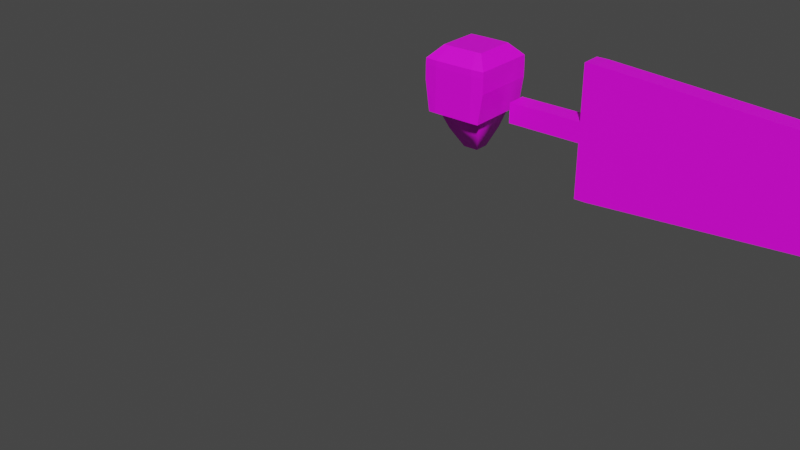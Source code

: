 # Source: DropletSoldier.blend  (saved by Blender 2.93.21; exported with 4.5.12 LTS)
import bpy
from mathutils import Matrix  # noqa: F401  (used for matrix-valued properties, if any)

bpy.ops.wm.read_factory_settings(use_empty=True)
scene = bpy.context.scene
scene.name = 'Scene'

# ---- collections
col_collection = bpy.data.collections.new('Collection'); scene.collection.children.link(col_collection)

# ---- images (referenced by path relative to the original .blend; pixels are not part of the script)
import os
ASSET_DIR = os.environ.get("B2B_ASSET_DIR", "")  # directory of the original .blend (textures are referenced by path, not embedded)
HERE = os.path.dirname(os.path.abspath(__file__))  # packed textures are extracted next to this script under _unpacked/

def load_image(name, relpath, width, height, colorspace="sRGB"):
    """Load a texture the original file referenced (path relative to the .blend, or extracted next to this script)."""
    p = next((c for c in (os.path.join(HERE, relpath), os.path.join(ASSET_DIR, relpath)) if relpath and os.path.exists(c)), "")
    if p:
        img = bpy.data.images.load(p, check_existing=True)
        img.name = name
    else:  # same state as the original file: an image datablock whose file is absent (Cycles renders it pink)
        img = bpy.data.images.new(name, width, height)
        img.source = "FILE"
        img.filepath = "//" + (relpath or name)
    img.colorspace_settings.name = colorspace
    return img
img_maintex = load_image('MainTex', 'MainTex.png', 1024, 1024, 'sRGB')

# ---- materials (node trees are filled in below, after node groups)
mat_maintex = bpy.data.materials.new('MainTex')
mat_maintex.use_transparent_shadow = False

# ---- material node trees
mat_maintex.use_nodes = True; mat_maintex.node_tree.nodes.clear()
_N = mat_maintex.node_tree.nodes; _L = mat_maintex.node_tree.links
n0 = _N.new('ShaderNodeBsdfPrincipled'); n0.name = 'Principled BSDF'; n0.location = (10, 300)
n0.distribution = 'GGX'
n0.subsurface_method = 'BURLEY'
n0.inputs[3].default_value = 1.45
n0.inputs[27].default_value = (0.0, 0.0, 0.0, 1.0)
n0.inputs[28].default_value = 1.0
n1 = _N.new('ShaderNodeOutputMaterial'); n1.name = 'Material Output'; n1.location = (300, 300)
n2 = _N.new('ShaderNodeTexImage'); n2.name = 'Image Texture'; n2.location = (-280, 280)
n2.image = img_maintex
_L.new(n0.outputs[0], n1.inputs[0])
_L.new(n2.outputs[0], n0.inputs[0])
n1.is_active_output = True

# ---- world
world_world = bpy.data.worlds.new('World'); scene.world = world_world
world_world.use_nodes = True; world_world.node_tree.nodes.clear()
_N = world_world.node_tree.nodes; _L = world_world.node_tree.links
n0 = _N.new('ShaderNodeOutputWorld'); n0.name = 'World Output'; n0.location = (300, 300)
n1 = _N.new('ShaderNodeBackground'); n1.name = 'Background'; n1.location = (10, 300)
n1.inputs[0].default_value = (0.05088, 0.05088, 0.05088, 1.0)
_L.new(n1.outputs[0], n0.inputs[0])
n0.is_active_output = True
world_world.color = (0.05088, 0.05088, 0.05088)
world_world.use_sun_shadow = False
world_world.sun_shadow_jitter_overblur = 0.0

# ---- meshes
me_cube_001 = bpy.data.meshes.new('Cube.001')
me_cube_001.from_pydata([(-0.1357, -0.2045, 0.5029), (-0.1357, 0.067, 0.5029), (0.1357, -0.2045, 0.5029), (0.1357, 0.067, 0.5029), (-0.1181, -0.1713, 0.2343), (-0.1357, -0.1994, 0.3363), (-0.1357, 0.07211, 0.3363), (-0.1181, 0.06467, 0.2377), (0.1357, 0.07211, 0.3363), (0.1181, 0.06467, 0.2377), (0.1357, -0.1994, 0.3363), (0.1181, -0.1713, 0.2343), (-0.1015, -0.1702, 0.5674), (-0.1015, 0.03273, 0.5674), (0.1015, 0.03273, 0.5674), (0.1015, -0.1702, 0.5674), (-0.04187, -0.0761, 0.05165), (-0.0933, -0.1416, 0.1629), (-0.04187, 0.00765, 0.05165), (-0.0933, 0.04501, 0.1629), (0.04187, -0.0761, 0.05165), (0.0933, -0.1416, 0.1629), (0.04187, 0.00765, 0.05165), (0.0933, 0.04501, 0.1629)], [], [(5, 0, 1, 6), (6, 1, 3, 8), (8, 3, 2, 10), (10, 2, 0, 5), (21, 11, 4, 17), (1, 0, 12, 13), (19, 7, 9, 23), (11, 10, 5, 4), (9, 8, 10, 11), (23, 9, 11, 21), (7, 6, 8, 9), (18, 22, 20, 16), (4, 5, 6, 7), (14, 13, 12, 15), (0, 2, 15, 12), (3, 1, 13, 14), (2, 3, 14, 15), (18, 16, 17, 19), (22, 18, 19, 23), (20, 22, 23, 21), (16, 20, 21, 17), (17, 4, 7, 19)])
me_cube_001.polygons.foreach_set('use_smooth', [True] * 22)
_uv = me_cube_001.uv_layers.new(name='UVMap')
_uv.uv.foreach_set('vector', [0.3278, 0.6046, 0.3278, 0.5271, 0.4546, 0.531, 0.4546, 0.6085, 0.201, 0.8779, 0.201, 0.9557, 0.07408, 0.9557, 0.07408, 0.8779, 0.3278, 0.6346, 0.3278, 0.7122, 0.201, 0.7161, 0.201, 0.6385, 0.201, 0.6394, 0.201, 0.7167, 0.07408, 0.7167, 0.07408, 0.6394, 0.1811, 0.5552, 0.1927, 0.5902, 0.08233, 0.5902, 0.09392, 0.5552, 0.4546, 0.531, 0.3278, 0.5271, 0.3447, 0.4991, 0.4395, 0.502, 0.1811, 0.7965, 0.1927, 0.8317, 0.08233, 0.8317, 0.09392, 0.7965, 0.1927, 0.5902, 0.201, 0.6394, 0.07408, 0.6394, 0.08233, 0.5902, 0.3229, 0.5881, 0.3278, 0.6346, 0.201, 0.6385, 0.2126, 0.5899, 0.3126, 0.5525, 0.3229, 0.5881, 0.2126, 0.5899, 0.2254, 0.5552, 0.1927, 0.8317, 0.201, 0.8779, 0.07408, 0.8779, 0.08233, 0.8317, 0.335, 0.7832, 0.2958, 0.7832, 0.2958, 0.7441, 0.335, 0.7441, 0.3394, 0.6533, 0.3278, 0.6046, 0.4546, 0.6085, 0.4497, 0.6551, 0.2958, 0.839, 0.201, 0.839, 0.201, 0.7441, 0.2958, 0.7441, 0.07408, 0.7167, 0.201, 0.7167, 0.1849, 0.744, 0.0901, 0.744, 0.07408, 0.9557, 0.201, 0.9557, 0.1849, 0.9853, 0.0901, 0.9853, 0.201, 0.7161, 0.3278, 0.7122, 0.3127, 0.7412, 0.2179, 0.7441, 0.4203, 0.7441, 0.3812, 0.7429, 0.3522, 0.688, 0.4394, 0.6906, 0.118, 0.744, 0.1571, 0.744, 0.1811, 0.7965, 0.09392, 0.7965, 0.2544, 0.5003, 0.2935, 0.4991, 0.3126, 0.5525, 0.2254, 0.5552, 0.118, 0.4991, 0.1571, 0.4991, 0.1811, 0.5552, 0.09392, 0.5552, 0.3522, 0.688, 0.3394, 0.6533, 0.4497, 0.6551, 0.4394, 0.6906])
me_cube_001.materials.append(mat_maintex)
me_cube_001.use_remesh_fix_poles = True
me_cube_001.use_remesh_preserve_attributes = False
me_cube_001.update()
me_cube_003 = bpy.data.meshes.new('Cube.003')
me_cube_003.from_pydata([(0.2231, -0.05569, 0.3557), (0.4231, -0.05569, 0.3557), (0.2231, 0.05569, 0.3557), (0.4231, 0.05569, 0.3557), (0.2231, -0.05569, 0.2443), (0.4231, -0.05569, 0.2443), (0.2231, 0.05569, 0.2443), (0.4231, 0.05569, 0.2443), (0.6358, -0.05569, 0.3557), (0.6358, 0.05569, 0.3557), (0.6358, 0.05569, 0.2443), (0.6358, -0.05569, 0.2443), (0.7001, -0.05569, 0.3557), (0.7001, 0.05569, 0.3557), (0.7001, 0.05569, 0.2443), (0.7001, -0.05569, 0.2443), (0.6358, -0.05569, 0.6591), (0.6358, 0.05569, 0.6591), (0.6358, 0.05569, -0.05913), (0.6358, -0.05569, -0.05913), (0.7001, -0.05569, 0.6591), (0.7001, 0.05569, 0.6591), (0.7001, 0.05569, -0.05913), (0.7001, -0.05569, -0.05913), (2.762, -0.05569, 0.3335), (2.762, 0.05569, 0.3335), (2.762, 0.05569, 0.2665), (2.762, -0.05569, 0.2665), (2.762, -0.05569, 0.5158), (2.762, 0.05569, 0.5158), (2.762, 0.05569, 0.08422), (2.762, -0.05569, 0.08422)], [], [(0, 1, 3, 2), (2, 3, 7, 6), (6, 7, 5, 4), (4, 5, 1, 0), (2, 6, 4, 0), (3, 1, 8, 9), (10, 9, 13, 14), (1, 5, 11, 8), (7, 3, 9, 10), (5, 7, 10, 11), (20, 12, 24, 28), (23, 22, 30, 31), (13, 9, 17, 21), (8, 11, 15, 12), (19, 18, 22, 23), (17, 16, 20, 21), (13, 21, 29, 25), (8, 12, 20, 16), (10, 14, 22, 18), (11, 10, 18, 19), (9, 8, 16, 17), (15, 11, 19, 23), (26, 25, 24, 27), (26, 27, 31, 30), (24, 25, 29, 28), (15, 23, 31, 27), (12, 15, 27, 24), (14, 13, 25, 26), (21, 20, 28, 29), (22, 14, 26, 30)])
_uv = me_cube_003.uv_layers.new(name='UVMap')
_uv.uv.foreach_set('vector', [0.9155, 0.2834, 0.9155, 0.2494, 0.9345, 0.2494, 0.9345, 0.2834, 0.02257, 0.3573, 0.08481, 0.3573, 0.08481, 0.3919, 0.02257, 0.3919, 0.9345, 0.1431, 0.9345, 0.1771, 0.9155, 0.1771, 0.9155, 0.1431, 0.02257, 0.1337, 0.08481, 0.1337, 0.08481, 0.1684, 0.02257, 0.1684, 0.9345, 0.08868, 0.9345, 0.06975, 0.9534, 0.06975, 0.9534, 0.08868, 0.9345, 0.2494, 0.9155, 0.2494, 0.9155, 0.2133, 0.9345, 0.2133, 0.151, 0.3919, 0.151, 0.3573, 0.171, 0.3573, 0.171, 0.3919, 0.08481, 0.1684, 0.08481, 0.1337, 0.151, 0.1337, 0.151, 0.1684, 0.08481, 0.3919, 0.08481, 0.3573, 0.151, 0.3573, 0.151, 0.3919, 0.9155, 0.1771, 0.9345, 0.1771, 0.9345, 0.2133, 0.9155, 0.2133, 0.171, 0.2628, 0.171, 0.1684, 0.8126, 0.1615, 0.8126, 0.2182, 0.8777, 0.08068, 0.8966, 0.08068, 0.8966, 0.4315, 0.8777, 0.4315, 0.171, 0.3573, 0.151, 0.3573, 0.151, 0.2628, 0.171, 0.2628, 0.151, 0.1684, 0.151, 0.1337, 0.171, 0.1337, 0.171, 0.1684, 0.8777, 0.06975, 0.8966, 0.06975, 0.8966, 0.08068, 0.8777, 0.08068, 0.9155, 0.4315, 0.8966, 0.4315, 0.8966, 0.4206, 0.9155, 0.4206, 0.171, 0.3573, 0.171, 0.2628, 0.8126, 0.3075, 0.8126, 0.3642, 0.151, 0.1684, 0.171, 0.1684, 0.171, 0.2628, 0.151, 0.2628, 0.151, 0.3919, 0.171, 0.3919, 0.171, 0.4864, 0.151, 0.4864, 0.9345, 0.3866, 0.9155, 0.3866, 0.9155, 0.335, 0.9345, 0.335, 0.9155, 0.2834, 0.9345, 0.2834, 0.9345, 0.335, 0.9155, 0.335, 0.171, 0.1337, 0.151, 0.1337, 0.151, 0.03929, 0.171, 0.03929, 0.9345, 0.1007, 0.9345, 0.1121, 0.9155, 0.1121, 0.9155, 0.1007, 0.9345, 0.1007, 0.9155, 0.1007, 0.9155, 0.06975, 0.9345, 0.06975, 0.9155, 0.1121, 0.9345, 0.1121, 0.9345, 0.1431, 0.9155, 0.1431, 0.171, 0.1337, 0.171, 0.03929, 0.8126, 0.0839, 0.8126, 0.1406, 0.171, 0.1684, 0.171, 0.1337, 0.8126, 0.1406, 0.8126, 0.1615, 0.171, 0.3919, 0.171, 0.3573, 0.8126, 0.3642, 0.8126, 0.385, 0.9155, 0.4206, 0.8966, 0.4206, 0.8966, 0.06975, 0.9155, 0.06975, 0.171, 0.4864, 0.171, 0.3919, 0.8126, 0.385, 0.8126, 0.4418])
me_cube_003.materials.append(mat_maintex)
me_cube_003.use_remesh_fix_poles = True
me_cube_003.use_remesh_preserve_attributes = False
me_cube_003.update()
me_cube = bpy.data.meshes.new('Cube')
me_cube.from_pydata([(0.8541, -1.001, -1.0), (0.8541, 0.9993, -1.0), (-0.8541, -1.001, -1.0), (-0.8541, 0.9993, -1.0), (-0.3333, -1.001, -1.0), (0.3333, -1.001, -1.0), (0.3333, 0.9993, -0.7021), (-0.3333, 0.9993, -0.7021), (1.0, 0.9993, 0.0), (1.0, -1.001, 0.0), (-1.0, -1.001, 0.0), (-1.0, 0.9993, 0.0), (-0.3333, 0.9993, -0.1632), (0.3333, 0.9993, -0.1632), (0.3333, -1.001, 0.0), (-0.3333, -1.001, 0.0), (1.0, 0.9993, 0.5), (1.0, -1.001, 0.5), (-1.0, -1.001, 0.5), (-1.0, 0.9993, 0.5), (-0.3333, 0.9993, 0.5), (0.3333, 0.9993, 0.5), (0.3333, -1.001, 0.5), (-0.3333, -1.001, 0.5), (0.6543, 0.6536, 1.0), (1.0, 0.9993, 0.6543), (0.6543, -0.655, 1.0), (1.0, -1.001, 0.6543), (-0.6543, 0.6536, 1.0), (-1.0, 0.9993, 0.6543), (-0.6543, -0.655, 1.0), (-1.0, -1.001, 0.6543), (0.3333, -0.655, 1.0), (0.3333, -1.001, 0.6543), (-0.3333, -1.001, 0.6543), (-0.3333, -0.655, 1.0), (-0.3333, 0.6536, 1.0), (-0.3333, 0.9993, 0.6543), (0.3333, 0.9993, 0.6543), (0.3333, 0.6536, 1.0), (0.6667, 0.9993, -1.0), (0.7672, 0.9993, 0.0), (-0.6667, 0.9993, -1.0), (-0.7672, 0.9993, 0.0), (0.6667, -1.001, -1.0), (0.6667, -1.001, 0.0), (0.6667, -1.001, 0.5), (0.7686, 0.9993, 0.5), (0.4938, 0.6536, 1.0), (0.6667, 0.9993, 0.6543), (0.4938, -0.655, 1.0), (0.6667, -1.001, 0.6543), (-0.6667, -1.001, -1.0), (-0.6667, -1.001, 0.0), (-0.7686, 0.9993, 0.5), (-0.6667, -1.001, 0.5), (-0.4938, -0.655, 1.0), (-0.6667, -1.001, 0.6543), (-0.4938, 0.6536, 1.0), (-0.6667, 0.9993, 0.6543)], [], [(50, 26, 24, 48), (22, 33, 34, 23), (55, 57, 31, 18), (16, 25, 27, 17), (46, 51, 33, 22), (45, 46, 22, 14), (18, 19, 11, 10), (54, 59, 37, 20), (20, 37, 38, 21), (18, 31, 29, 19), (56, 35, 36, 58), (35, 32, 39, 36), (5, 14, 15, 4), (44, 45, 14, 5), (14, 22, 23, 15), (42, 43, 12, 7), (40, 41, 8, 1), (2, 10, 11, 3), (52, 53, 10, 2), (1, 8, 9, 0), (17, 9, 8, 16), (53, 55, 18, 10), (24, 26, 27, 25), (56, 30, 31, 57), (30, 28, 29, 31), (48, 24, 25, 49), (50, 32, 33, 51), (32, 35, 34, 33), (58, 36, 37, 59), (36, 39, 38, 37), (47, 49, 25, 16), (6, 13, 41, 40), (3, 11, 43, 42), (21, 38, 49, 47), (26, 50, 51, 27), (39, 48, 49, 38), (0, 9, 45, 44), (9, 17, 46, 45), (17, 27, 51, 46), (32, 50, 48, 39), (28, 58, 59, 29), (35, 56, 57, 34), (15, 23, 55, 53), (4, 15, 53, 52), (30, 56, 58, 28), (19, 29, 59, 54), (23, 34, 57, 55), (19, 54, 43, 11), (16, 8, 41, 47)])
_k = {(7, 12): 1.0, (6, 13): 1.0, (4, 15): 1.0, (12, 43): 1.0, (8, 41): 1.0, (20, 21): 1.0, (20, 54): 1.0, (16, 47): 1.0, (13, 41): 1.0, (11, 43): 1.0, (21, 47): 1.0, (19, 54): 1.0}
me_cube.attributes.new('crease_edge', 'FLOAT', 'EDGE').data.foreach_set('value', [_k.get((min(e.vertices), max(e.vertices)), 0.0) for e in me_cube.edges])
_uv = me_cube.uv_layers.new(name='UVMap')
_uv.uv.foreach_set('vector', [0.6679, 0.8453, 0.6804, 0.8453, 0.6804, 0.9475, 0.6679, 0.9475, 0.6553, 0.7793, 0.6553, 0.7913, 0.6033, 0.7913, 0.6033, 0.7793, 0.5772, 0.7793, 0.5772, 0.7913, 0.5512, 0.7913, 0.5512, 0.7793, 0.7074, 0.6231, 0.7074, 0.6351, 0.5512, 0.6351, 0.5512, 0.6231, 0.6814, 0.7793, 0.6814, 0.7913, 0.6553, 0.7913, 0.6553, 0.7793, 0.6814, 0.7402, 0.6814, 0.7793, 0.6553, 0.7793, 0.6553, 0.7402, 0.8636, 0.6231, 0.7074, 0.6231, 0.7074, 0.584, 0.8636, 0.584, 0.9026, 0.6361, 0.8906, 0.6361, 0.8906, 0.6101, 0.9026, 0.6101, 0.9026, 0.6101, 0.8906, 0.6101, 0.8906, 0.558, 0.9026, 0.558, 0.8636, 0.6231, 0.8636, 0.6351, 0.7074, 0.6351, 0.7074, 0.6231, 0.5907, 0.8453, 0.6033, 0.8453, 0.6033, 0.9475, 0.5907, 0.9475, 0.6033, 0.8453, 0.6553, 0.8453, 0.6553, 0.9475, 0.6033, 0.9475, 0.6553, 0.6621, 0.6553, 0.7402, 0.6033, 0.7402, 0.6033, 0.6621, 0.6814, 0.6621, 0.6814, 0.7402, 0.6553, 0.7402, 0.6553, 0.6621, 0.6553, 0.7402, 0.6553, 0.7793, 0.6033, 0.7793, 0.6033, 0.7402, 0.8896, 0.6621, 0.8896, 0.7402, 0.8636, 0.7402, 0.8636, 0.6621, 0.8896, 0.7402, 0.8896, 0.8183, 0.8636, 0.8183, 0.8636, 0.7402, 0.8636, 0.506, 0.8636, 0.584, 0.7074, 0.584, 0.7074, 0.506, 0.5772, 0.6621, 0.5772, 0.7402, 0.5512, 0.7402, 0.5512, 0.6621, 0.7074, 0.506, 0.7074, 0.584, 0.5512, 0.584, 0.5512, 0.506, 0.5512, 0.6231, 0.5512, 0.584, 0.7074, 0.584, 0.7074, 0.6231, 0.5772, 0.7402, 0.5772, 0.7793, 0.5512, 0.7793, 0.5512, 0.7402, 0.6804, 0.6621, 0.5782, 0.6621, 0.5512, 0.6351, 0.7074, 0.6351, 0.5907, 0.8453, 0.5782, 0.8453, 0.5512, 0.7913, 0.5772, 0.7913, 0.5782, 0.8453, 0.5782, 0.9475, 0.5512, 0.9745, 0.5512, 0.8183, 0.6679, 0.9475, 0.6804, 0.9475, 0.7074, 0.9745, 0.6814, 0.9745, 0.6679, 0.8453, 0.6553, 0.8453, 0.6553, 0.7913, 0.6814, 0.7913, 0.6553, 0.8453, 0.6033, 0.8453, 0.6033, 0.7913, 0.6553, 0.7913, 0.5907, 0.9475, 0.6033, 0.9475, 0.6033, 0.9745, 0.5772, 0.9745, 0.6033, 0.9475, 0.6553, 0.9475, 0.6553, 0.9745, 0.6033, 0.9745, 0.9026, 0.532, 0.8906, 0.532, 0.8906, 0.506, 0.9026, 0.506, 0.9156, 0.7402, 0.9156, 0.8183, 0.8896, 0.8183, 0.8896, 0.7402, 0.9156, 0.6621, 0.9156, 0.7402, 0.8896, 0.7402, 0.8896, 0.6621, 0.9026, 0.558, 0.8906, 0.558, 0.8906, 0.532, 0.9026, 0.532, 0.6804, 0.8453, 0.6679, 0.8453, 0.6814, 0.7913, 0.7074, 0.7913, 0.6553, 0.9475, 0.6679, 0.9475, 0.6814, 0.9745, 0.6553, 0.9745, 0.7074, 0.6621, 0.7074, 0.7402, 0.6814, 0.7402, 0.6814, 0.6621, 0.7074, 0.7402, 0.7074, 0.7793, 0.6814, 0.7793, 0.6814, 0.7402, 0.7074, 0.7793, 0.7074, 0.7913, 0.6814, 0.7913, 0.6814, 0.7793, 0.6553, 0.8453, 0.6679, 0.8453, 0.6679, 0.9475, 0.6553, 0.9475, 0.5782, 0.9475, 0.5907, 0.9475, 0.5772, 0.9745, 0.5512, 0.9745, 0.6033, 0.8453, 0.5907, 0.8453, 0.5772, 0.7913, 0.6033, 0.7913, 0.6033, 0.7402, 0.6033, 0.7793, 0.5772, 0.7793, 0.5772, 0.7402, 0.6033, 0.6621, 0.6033, 0.7402, 0.5772, 0.7402, 0.5772, 0.6621, 0.5782, 0.8453, 0.5907, 0.8453, 0.5907, 0.9475, 0.5782, 0.9475, 0.9026, 0.6621, 0.8906, 0.6621, 0.8906, 0.6361, 0.9026, 0.6361, 0.6033, 0.7793, 0.6033, 0.7913, 0.5772, 0.7913, 0.5772, 0.7793, 0.9026, 0.6621, 0.9026, 0.6361, 0.8896, 0.7402, 0.9156, 0.7402, 0.9026, 0.506, 0.8636, 0.8183, 0.8896, 0.8183, 0.9026, 0.532])
me_cube.materials.append(mat_maintex)
me_cube.use_remesh_fix_poles = True
me_cube.use_remesh_preserve_attributes = False
me_cube.update()
arm_armature = bpy.data.armatures.new('Armature')  # bones are not reproduced

# ---- objects
ob_cube = bpy.data.objects.new('Cube', me_cube_001)
ob_armature = bpy.data.objects.new('Armature', arm_armature)
ob_cube_001 = bpy.data.objects.new('Cube.001', me_cube_003)
ob_cube_002 = bpy.data.objects.new('Cube.002', me_cube)

# ---- transforms, parenting, visibility, modifiers, constraints
ob_cube.parent = ob_armature
ob_cube.location = (0.0, 0.0, 0.0)
_vg = ob_cube.vertex_groups.new(name='Bone')
for _i, _w in zip([0, 1, 2, 3, 4, 5, 6, 7, 8, 9, 10, 11, 12, 13, 14, 15, 16, 17, 18, 19, 20, 21, 22, 23], [0.7173, 0.9566, 0.9602, 0.9808, 0.9853, 0.9437, 0.9846, 0.993, 0.9932, 0.9967, 0.9889, 0.9963, 0.8301, 0.9439, 0.9715, 0.9466, 0.999, 0.9962, 0.9988, 0.9967, 0.9995, 0.9986, 0.9992, 0.9981]): _vg.add([_i], _w, 'REPLACE')
_m = ob_cube.modifiers.new('Armature', 'ARMATURE')
_m.object = ob_armature
ob_armature.location = (0.0, 0.0, 0.0)
ob_cube_001.parent = ob_armature
ob_cube_001.location = (0.0, 0.0, 0.0)
_vg = ob_cube_001.vertex_groups.new(name='Bone')
_vg = ob_cube_001.vertex_groups.new(name='Bone.001')
_vg = ob_cube_001.vertex_groups.new(name='Bone.002')
for _i, _w in zip([0, 1, 2, 3, 4, 5, 6, 7, 8, 9, 10, 11, 12, 13, 14, 15, 16, 17, 18, 19, 20, 21, 22, 23, 24, 25, 26, 27, 28, 29, 30, 31], [1.0, 1.0, 1.0, 1.0, 1.0, 1.0, 1.0, 1.0, 1.0, 1.0, 1.0, 1.0, 1.0, 1.0, 1.0, 1.0, 1.0, 1.0, 1.0, 1.0, 1.0, 1.0, 1.0, 1.0, 1.0, 1.0, 1.0, 1.0, 1.0, 1.0, 1.0, 1.0]): _vg.add([_i], _w, 'REPLACE')
_m = ob_cube_001.modifiers.new('Armature', 'ARMATURE')
_m.object = ob_armature
ob_cube_002.parent = ob_armature
ob_cube_002.location = (0.0, -0.05624, 0.4377)
ob_cube_002.scale = (0.1661, 0.1661, 0.1661)
_vg = ob_cube_002.vertex_groups.new(name='Bone')
for _i, _w in zip([0, 1, 2, 3, 4, 5, 6, 7, 8, 9, 10, 11, 12, 13, 14, 15, 16, 17, 18, 19, 20, 21, 22, 23, 24, 25, 26, 27, 28, 29, 30, 31, 32, 33, 34, 35, 36, 37, 38, 39, 40, 41, 42, 43, 44, 45, 46, 47, 48, 49, 50, 51, 52, 53, 54, 55, 56, 57, 58, 59], [0.9633, 0.9759, 0.7199, 0.4385, 0.8286, 0.9321, 0.9752, 0.5137, 0.9638, 0.9479, 0.5121, 0.6202, 0.5731, 0.9705, 0.8919, 0.7545, 0.9462, 0.9348, 0.619, 0.6568, 0.7934, 0.8827, 0.8823, 0.7667, 0.9172, 0.9406, 0.9117, 0.9307, 0.7725, 0.6883, 0.7587, 0.631, 0.8896, 0.8827, 0.7759, 0.8129, 0.8207, 0.7978, 0.8867, 0.8934, 0.9763, 0.9652, 0.4493, 0.5846, 0.9536, 0.9255, 0.9139, 0.9397, 0.9065, 0.9223, 0.9017, 0.9125, 0.6959, 0.5949, 0.6728, 0.6615, 0.786, 0.6795, 0.7974, 0.7114]): _vg.add([_i], _w, 'REPLACE')
_m = ob_cube_002.modifiers.new('Solidify', 'SOLIDIFY')
_m.thickness = 0.22
_m.offset = 0.1009
_m = ob_cube_002.modifiers.new('Armature', 'ARMATURE')
_m.object = ob_armature

# ---- collection membership
col_collection.objects.link(ob_cube)
col_collection.objects.link(ob_armature)
col_collection.objects.link(ob_cube_001)
col_collection.objects.link(ob_cube_002)

# ---- scene / render settings (as saved in the file)
scene.frame_start = 1; scene.frame_end = 20; scene.frame_set(1)
scene.render.engine = 'BLENDER_EEVEE_NEXT'
scene.cycles.use_denoising = False
scene.cycles.samples = 128
scene.cycles.sampling_pattern = 'TABULATED_SOBOL'
scene.cycles.use_adaptive_sampling = False
scene.cycles.use_light_tree = False
scene.view_settings.view_transform = 'Filmic'
bpy.context.view_layer.update()

# ---- added for rendering (the .blend has no active camera and no usable light): camera, sun
cam_auto = bpy.data.cameras.new('AutoCamera')
cam_auto.lens = 50.0
cam_auto.sensor_width = 36.0
cam_auto.clip_end = 1000.0
ob_auto_camera = bpy.data.objects.new('AutoCamera', cam_auto)
scene.collection.objects.link(ob_auto_camera)
ob_auto_camera.location = (3.18839, -4.4858, 2.37322)
ob_auto_camera.rotation_euler = (1.09748, -7.21219e-08, 0.694738)
scene.camera = ob_auto_camera
light_auto_sun = bpy.data.lights.new('AutoSun', 'SUN')
light_auto_sun.energy = 3.0
light_auto_sun.angle = 0.0523599
ob_auto_sun = bpy.data.objects.new('AutoSun', light_auto_sun)
scene.collection.objects.link(ob_auto_sun)
ob_auto_sun.rotation_euler = (0.872665, 0.174533, 0.523599)
bpy.context.view_layer.update()
